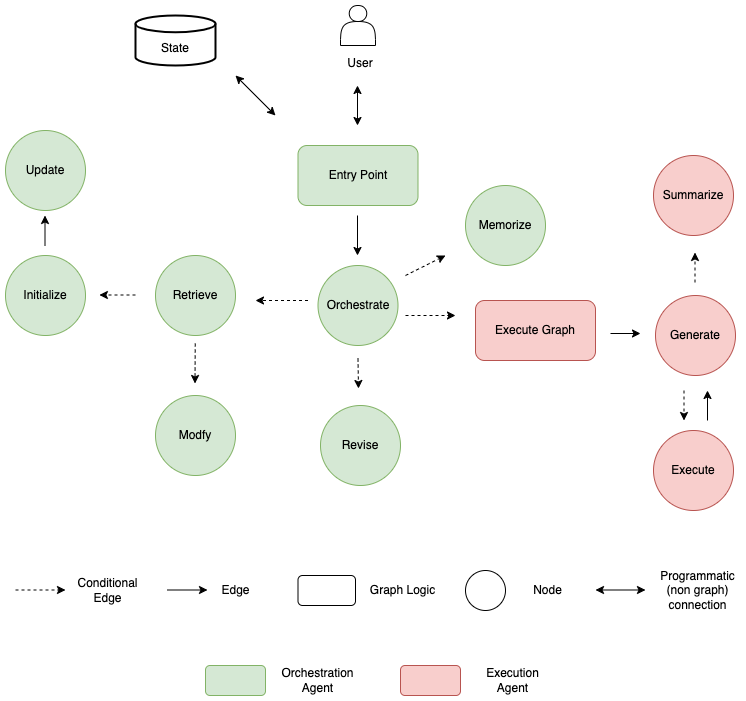

The diagram above was exported from draw.io. Its source (the exported page's mxGraphModel, read from the mxfile embedded in the PNG):
<mxGraphModel dx="1434" dy="786" grid="1" gridSize="10" guides="1" tooltips="1" connect="1" arrows="1" fold="1" page="1" pageScale="1" pageWidth="850" pageHeight="1100" math="0" shadow="0">
  <root>
    <mxCell id="0" />
    <mxCell id="1" parent="0" />
    <mxCell id="u9s5ih8JP34epFzO-2Hu-1" value="" style="shape=actor;whiteSpace=wrap;html=1;" vertex="1" parent="1">
      <mxGeometry x="385" y="80" width="35" height="40" as="geometry" />
    </mxCell>
    <mxCell id="u9s5ih8JP34epFzO-2Hu-2" value="" style="endArrow=classic;startArrow=classic;html=1;rounded=0;" edge="1" parent="1">
      <mxGeometry width="50" height="50" relative="1" as="geometry">
        <mxPoint x="402" y="200" as="sourcePoint" />
        <mxPoint x="402" y="160" as="targetPoint" />
      </mxGeometry>
    </mxCell>
    <mxCell id="u9s5ih8JP34epFzO-2Hu-3" value="&lt;br&gt;State" style="strokeWidth=2;html=1;shape=mxgraph.flowchart.database;whiteSpace=wrap;" vertex="1" parent="1">
      <mxGeometry x="180" y="90" width="80" height="50" as="geometry" />
    </mxCell>
    <mxCell id="u9s5ih8JP34epFzO-2Hu-4" value="" style="endArrow=classic;startArrow=classic;html=1;rounded=0;" edge="1" parent="1">
      <mxGeometry width="50" height="50" relative="1" as="geometry">
        <mxPoint x="320" y="190" as="sourcePoint" />
        <mxPoint x="280" y="150" as="targetPoint" />
      </mxGeometry>
    </mxCell>
    <mxCell id="u9s5ih8JP34epFzO-2Hu-6" value="" style="endArrow=classic;html=1;rounded=0;" edge="1" parent="1">
      <mxGeometry width="50" height="50" relative="1" as="geometry">
        <mxPoint x="402" y="290" as="sourcePoint" />
        <mxPoint x="402" y="330" as="targetPoint" />
      </mxGeometry>
    </mxCell>
    <mxCell id="u9s5ih8JP34epFzO-2Hu-8" value="Entry Point" style="rounded=1;whiteSpace=wrap;html=1;fillColor=#d5e8d4;strokeColor=#82b366;" vertex="1" parent="1">
      <mxGeometry x="342.5" y="220" width="120" height="60" as="geometry" />
    </mxCell>
    <mxCell id="u9s5ih8JP34epFzO-2Hu-9" value="Orchestrate" style="ellipse;whiteSpace=wrap;html=1;aspect=fixed;fillColor=#d5e8d4;strokeColor=#82b366;" vertex="1" parent="1">
      <mxGeometry x="362.5" y="340" width="80" height="80" as="geometry" />
    </mxCell>
    <mxCell id="u9s5ih8JP34epFzO-2Hu-10" value="User" style="text;html=1;strokeColor=none;fillColor=none;align=center;verticalAlign=middle;whiteSpace=wrap;rounded=0;" vertex="1" parent="1">
      <mxGeometry x="375" y="123" width="60" height="30" as="geometry" />
    </mxCell>
    <mxCell id="u9s5ih8JP34epFzO-2Hu-11" value="Initialize" style="ellipse;whiteSpace=wrap;html=1;aspect=fixed;fillColor=#d5e8d4;strokeColor=#82b366;" vertex="1" parent="1">
      <mxGeometry x="50" y="330" width="80" height="80" as="geometry" />
    </mxCell>
    <mxCell id="u9s5ih8JP34epFzO-2Hu-12" value="" style="html=1;labelBackgroundColor=#ffffff;startArrow=none;startFill=0;startSize=6;endArrow=classic;endFill=1;endSize=6;jettySize=auto;orthogonalLoop=1;strokeWidth=1;dashed=1;fontSize=14;rounded=0;" edge="1" parent="1">
      <mxGeometry width="60" height="60" relative="1" as="geometry">
        <mxPoint x="352.5" y="375" as="sourcePoint" />
        <mxPoint x="300" y="375" as="targetPoint" />
      </mxGeometry>
    </mxCell>
    <mxCell id="u9s5ih8JP34epFzO-2Hu-13" value="" style="endArrow=classic;html=1;rounded=0;" edge="1" parent="1">
      <mxGeometry width="50" height="50" relative="1" as="geometry">
        <mxPoint x="89.5" y="320" as="sourcePoint" />
        <mxPoint x="89.5" y="290" as="targetPoint" />
      </mxGeometry>
    </mxCell>
    <mxCell id="u9s5ih8JP34epFzO-2Hu-14" value="Update" style="ellipse;whiteSpace=wrap;html=1;aspect=fixed;fillColor=#d5e8d4;strokeColor=#82b366;" vertex="1" parent="1">
      <mxGeometry x="50" y="205" width="80" height="80" as="geometry" />
    </mxCell>
    <mxCell id="u9s5ih8JP34epFzO-2Hu-16" value="Retrieve" style="ellipse;whiteSpace=wrap;html=1;aspect=fixed;fillColor=#d5e8d4;strokeColor=#82b366;" vertex="1" parent="1">
      <mxGeometry x="200" y="330" width="80" height="80" as="geometry" />
    </mxCell>
    <mxCell id="u9s5ih8JP34epFzO-2Hu-17" value="" style="html=1;labelBackgroundColor=#ffffff;startArrow=none;startFill=0;startSize=6;endArrow=classic;endFill=1;endSize=6;jettySize=auto;orthogonalLoop=1;strokeWidth=1;dashed=1;fontSize=14;rounded=0;" edge="1" parent="1">
      <mxGeometry width="60" height="60" relative="1" as="geometry">
        <mxPoint x="180" y="369.5" as="sourcePoint" />
        <mxPoint x="143.88" y="369.5" as="targetPoint" />
      </mxGeometry>
    </mxCell>
    <mxCell id="u9s5ih8JP34epFzO-2Hu-18" value="Modfy" style="ellipse;whiteSpace=wrap;html=1;aspect=fixed;fillColor=#d5e8d4;strokeColor=#82b366;" vertex="1" parent="1">
      <mxGeometry x="200" y="470" width="80" height="80" as="geometry" />
    </mxCell>
    <mxCell id="u9s5ih8JP34epFzO-2Hu-19" value="" style="html=1;labelBackgroundColor=#ffffff;startArrow=none;startFill=0;startSize=6;endArrow=classic;endFill=1;endSize=6;jettySize=auto;orthogonalLoop=1;strokeWidth=1;dashed=1;fontSize=14;rounded=0;" edge="1" parent="1">
      <mxGeometry width="60" height="60" relative="1" as="geometry">
        <mxPoint x="239.75" y="418" as="sourcePoint" />
        <mxPoint x="239.5" y="458" as="targetPoint" />
      </mxGeometry>
    </mxCell>
    <mxCell id="u9s5ih8JP34epFzO-2Hu-20" value="Revise" style="ellipse;whiteSpace=wrap;html=1;aspect=fixed;fillColor=#d5e8d4;strokeColor=#82b366;" vertex="1" parent="1">
      <mxGeometry x="365" y="480" width="80" height="80" as="geometry" />
    </mxCell>
    <mxCell id="u9s5ih8JP34epFzO-2Hu-21" value="" style="html=1;labelBackgroundColor=#ffffff;startArrow=none;startFill=0;startSize=6;endArrow=classic;endFill=1;endSize=6;jettySize=auto;orthogonalLoop=1;strokeWidth=1;dashed=1;fontSize=14;rounded=0;" edge="1" parent="1">
      <mxGeometry width="60" height="60" relative="1" as="geometry">
        <mxPoint x="402.5" y="433" as="sourcePoint" />
        <mxPoint x="403" y="463" as="targetPoint" />
      </mxGeometry>
    </mxCell>
    <mxCell id="u9s5ih8JP34epFzO-2Hu-22" value="Memorize" style="ellipse;whiteSpace=wrap;html=1;aspect=fixed;fillColor=#d5e8d4;strokeColor=#82b366;" vertex="1" parent="1">
      <mxGeometry x="510" y="260" width="80" height="80" as="geometry" />
    </mxCell>
    <mxCell id="u9s5ih8JP34epFzO-2Hu-24" value="" style="html=1;labelBackgroundColor=#ffffff;startArrow=none;startFill=0;startSize=6;endArrow=classic;endFill=1;endSize=6;jettySize=auto;orthogonalLoop=1;strokeWidth=1;dashed=1;fontSize=14;rounded=0;" edge="1" parent="1">
      <mxGeometry width="60" height="60" relative="1" as="geometry">
        <mxPoint x="450" y="390" as="sourcePoint" />
        <mxPoint x="500" y="390" as="targetPoint" />
      </mxGeometry>
    </mxCell>
    <mxCell id="u9s5ih8JP34epFzO-2Hu-25" value="" style="html=1;labelBackgroundColor=#ffffff;startArrow=none;startFill=0;startSize=6;endArrow=classic;endFill=1;endSize=6;jettySize=auto;orthogonalLoop=1;strokeWidth=1;dashed=1;fontSize=14;rounded=0;" edge="1" parent="1">
      <mxGeometry width="60" height="60" relative="1" as="geometry">
        <mxPoint x="450" y="350" as="sourcePoint" />
        <mxPoint x="490" y="330" as="targetPoint" />
      </mxGeometry>
    </mxCell>
    <mxCell id="u9s5ih8JP34epFzO-2Hu-26" value="Execute" style="ellipse;whiteSpace=wrap;html=1;aspect=fixed;fillColor=#f8cecc;strokeColor=#b85450;" vertex="1" parent="1">
      <mxGeometry x="698" y="505" width="80" height="80" as="geometry" />
    </mxCell>
    <mxCell id="u9s5ih8JP34epFzO-2Hu-27" value="Generate" style="ellipse;whiteSpace=wrap;html=1;aspect=fixed;fillColor=#f8cecc;strokeColor=#b85450;" vertex="1" parent="1">
      <mxGeometry x="700" y="370" width="80" height="80" as="geometry" />
    </mxCell>
    <mxCell id="u9s5ih8JP34epFzO-2Hu-29" value="Summarize" style="ellipse;whiteSpace=wrap;html=1;aspect=fixed;fillColor=#f8cecc;strokeColor=#b85450;" vertex="1" parent="1">
      <mxGeometry x="698" y="230" width="80" height="80" as="geometry" />
    </mxCell>
    <mxCell id="u9s5ih8JP34epFzO-2Hu-30" value="" style="html=1;labelBackgroundColor=#ffffff;startArrow=none;startFill=0;startSize=6;endArrow=classic;endFill=1;endSize=6;jettySize=auto;orthogonalLoop=1;strokeWidth=1;dashed=1;fontSize=14;rounded=0;" edge="1" parent="1">
      <mxGeometry width="60" height="60" relative="1" as="geometry">
        <mxPoint x="728.5" y="465" as="sourcePoint" />
        <mxPoint x="728.5" y="495" as="targetPoint" />
      </mxGeometry>
    </mxCell>
    <mxCell id="u9s5ih8JP34epFzO-2Hu-31" value="" style="html=1;labelBackgroundColor=#ffffff;startArrow=none;startFill=0;startSize=6;endArrow=classic;endFill=1;endSize=6;jettySize=auto;orthogonalLoop=1;strokeWidth=1;dashed=1;fontSize=14;rounded=0;" edge="1" parent="1">
      <mxGeometry width="60" height="60" relative="1" as="geometry">
        <mxPoint x="739.5" y="357" as="sourcePoint" />
        <mxPoint x="739.5" y="327" as="targetPoint" />
      </mxGeometry>
    </mxCell>
    <mxCell id="u9s5ih8JP34epFzO-2Hu-32" value="" style="endArrow=classic;html=1;rounded=0;" edge="1" parent="1">
      <mxGeometry width="50" height="50" relative="1" as="geometry">
        <mxPoint x="752" y="495" as="sourcePoint" />
        <mxPoint x="752" y="465" as="targetPoint" />
      </mxGeometry>
    </mxCell>
    <mxCell id="u9s5ih8JP34epFzO-2Hu-37" value="Execute Graph" style="rounded=1;whiteSpace=wrap;html=1;fillColor=#f8cecc;strokeColor=#b85450;" vertex="1" parent="1">
      <mxGeometry x="520" y="375" width="120" height="60" as="geometry" />
    </mxCell>
    <mxCell id="u9s5ih8JP34epFzO-2Hu-39" value="" style="endArrow=classic;html=1;rounded=0;" edge="1" parent="1">
      <mxGeometry width="50" height="50" relative="1" as="geometry">
        <mxPoint x="655" y="408" as="sourcePoint" />
        <mxPoint x="685" y="408" as="targetPoint" />
      </mxGeometry>
    </mxCell>
    <mxCell id="u9s5ih8JP34epFzO-2Hu-40" value="" style="rounded=1;whiteSpace=wrap;html=1;" vertex="1" parent="1">
      <mxGeometry x="342.5" y="650" width="57.5" height="30" as="geometry" />
    </mxCell>
    <mxCell id="u9s5ih8JP34epFzO-2Hu-41" value="Graph Logic" style="text;html=1;strokeColor=none;fillColor=none;align=center;verticalAlign=middle;whiteSpace=wrap;rounded=0;" vertex="1" parent="1">
      <mxGeometry x="405" y="650" width="85" height="30" as="geometry" />
    </mxCell>
    <mxCell id="u9s5ih8JP34epFzO-2Hu-42" value="" style="ellipse;whiteSpace=wrap;html=1;aspect=fixed;" vertex="1" parent="1">
      <mxGeometry x="510" y="645" width="40" height="40" as="geometry" />
    </mxCell>
    <mxCell id="u9s5ih8JP34epFzO-2Hu-43" value="Node" style="text;html=1;strokeColor=none;fillColor=none;align=center;verticalAlign=middle;whiteSpace=wrap;rounded=0;" vertex="1" parent="1">
      <mxGeometry x="550" y="650" width="85" height="30" as="geometry" />
    </mxCell>
    <mxCell id="u9s5ih8JP34epFzO-2Hu-44" value="" style="endArrow=classic;html=1;rounded=0;" edge="1" parent="1">
      <mxGeometry width="50" height="50" relative="1" as="geometry">
        <mxPoint x="212" y="664.5" as="sourcePoint" />
        <mxPoint x="252" y="664.5" as="targetPoint" />
      </mxGeometry>
    </mxCell>
    <mxCell id="u9s5ih8JP34epFzO-2Hu-46" value="" style="html=1;labelBackgroundColor=#ffffff;startArrow=none;startFill=0;startSize=6;endArrow=classic;endFill=1;endSize=6;jettySize=auto;orthogonalLoop=1;strokeWidth=1;dashed=1;fontSize=14;rounded=0;" edge="1" parent="1">
      <mxGeometry width="60" height="60" relative="1" as="geometry">
        <mxPoint x="60" y="664.5" as="sourcePoint" />
        <mxPoint x="110" y="664.5" as="targetPoint" />
      </mxGeometry>
    </mxCell>
    <mxCell id="u9s5ih8JP34epFzO-2Hu-47" value="Conditional Edge" style="text;html=1;strokeColor=none;fillColor=none;align=center;verticalAlign=middle;whiteSpace=wrap;rounded=0;" vertex="1" parent="1">
      <mxGeometry x="110" y="650" width="85" height="30" as="geometry" />
    </mxCell>
    <mxCell id="u9s5ih8JP34epFzO-2Hu-48" value="" style="rounded=1;whiteSpace=wrap;html=1;fillColor=#d5e8d4;strokeColor=#82b366;" vertex="1" parent="1">
      <mxGeometry x="250" y="740" width="60" height="30" as="geometry" />
    </mxCell>
    <mxCell id="u9s5ih8JP34epFzO-2Hu-49" value="Orchestration Agent" style="text;html=1;strokeColor=none;fillColor=none;align=center;verticalAlign=middle;whiteSpace=wrap;rounded=0;" vertex="1" parent="1">
      <mxGeometry x="320" y="740" width="85" height="30" as="geometry" />
    </mxCell>
    <mxCell id="u9s5ih8JP34epFzO-2Hu-50" value="" style="rounded=1;whiteSpace=wrap;html=1;fillColor=#f8cecc;strokeColor=#b85450;" vertex="1" parent="1">
      <mxGeometry x="445" y="740" width="60" height="30" as="geometry" />
    </mxCell>
    <mxCell id="u9s5ih8JP34epFzO-2Hu-51" value="Execution Agent" style="text;html=1;strokeColor=none;fillColor=none;align=center;verticalAlign=middle;whiteSpace=wrap;rounded=0;" vertex="1" parent="1">
      <mxGeometry x="515" y="740" width="85" height="30" as="geometry" />
    </mxCell>
    <mxCell id="u9s5ih8JP34epFzO-2Hu-52" value="Edge" style="text;html=1;strokeColor=none;fillColor=none;align=center;verticalAlign=middle;whiteSpace=wrap;rounded=0;" vertex="1" parent="1">
      <mxGeometry x="237.5" y="650" width="85" height="30" as="geometry" />
    </mxCell>
    <mxCell id="u9s5ih8JP34epFzO-2Hu-74" value="" style="endArrow=classic;startArrow=classic;html=1;rounded=0;" edge="1" parent="1">
      <mxGeometry width="50" height="50" relative="1" as="geometry">
        <mxPoint x="690" y="664.5" as="sourcePoint" />
        <mxPoint x="640" y="664.5" as="targetPoint" />
      </mxGeometry>
    </mxCell>
    <mxCell id="u9s5ih8JP34epFzO-2Hu-75" value="Programmatic (non graph) connection" style="text;html=1;strokeColor=none;fillColor=none;align=center;verticalAlign=middle;whiteSpace=wrap;rounded=0;" vertex="1" parent="1">
      <mxGeometry x="700" y="650" width="85" height="30" as="geometry" />
    </mxCell>
  </root>
</mxGraphModel>